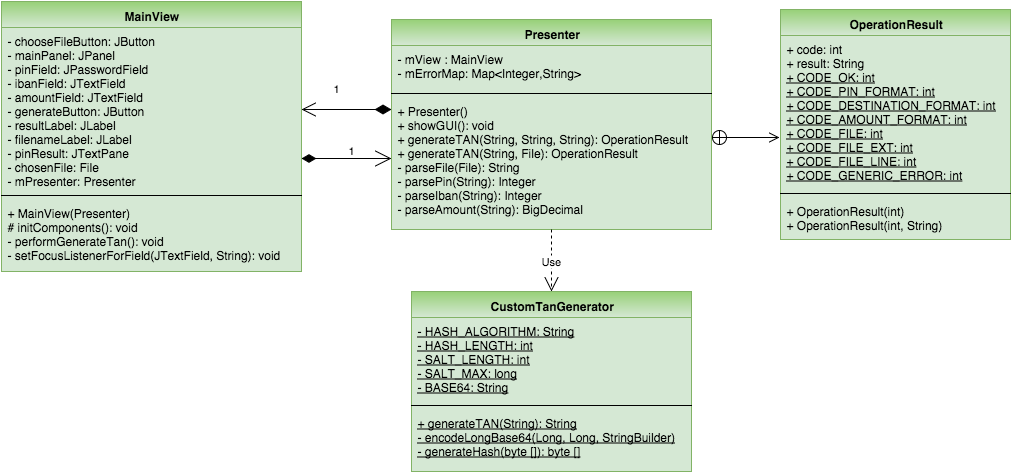

The diagram above was exported from draw.io. Its source (the exported page's mxGraphModel, read from the mxfile embedded in the PNG):
<mxGraphModel dx="1194" dy="895" grid="1" gridSize="10" guides="1" tooltips="1" connect="1" arrows="1" fold="1" page="1" pageScale="1" pageWidth="1169" pageHeight="826" background="#ffffff" math="0">
  <root>
    <mxCell id="0" />
    <mxCell id="1" parent="0" />
    <mxCell id="11" value="Presenter" style="swimlane;html=1;fontStyle=1;align=center;verticalAlign=top;childLayout=stackLayout;horizontal=1;startSize=26;horizontalStack=0;resizeParent=1;resizeLast=0;collapsible=1;marginBottom=0;swimlaneFillColor=#D5E8D4;plain-green;gradientDirection=north;" vertex="1" parent="1">
      <mxGeometry x="460" y="121" width="320" height="210" as="geometry" />
    </mxCell>
    <mxCell id="12" value="- mView : MainView&lt;div&gt;- mErrorMap: Map&amp;lt;Integer,String&amp;gt;&lt;/div&gt;&lt;div&gt;&lt;/div&gt;&lt;div&gt;&lt;br&gt;&lt;/div&gt;" style="text;html=1;strokeColor=none;fillColor=none;align=left;verticalAlign=top;spacingLeft=4;spacingRight=4;whiteSpace=wrap;overflow=hidden;rotatable=0;points=[[0,0.5],[1,0.5]];portConstraint=eastwest;" vertex="1" parent="11">
      <mxGeometry y="26" width="320" height="44" as="geometry" />
    </mxCell>
    <mxCell id="13" value="" style="line;html=1;strokeWidth=1;fillColor=none;align=left;verticalAlign=middle;spacingTop=-1;spacingLeft=3;spacingRight=3;rotatable=0;labelPosition=right;points=[];portConstraint=eastwest;" vertex="1" parent="11">
      <mxGeometry y="70" width="320" height="8" as="geometry" />
    </mxCell>
    <mxCell id="14" value="+ Presenter()&lt;div&gt;+ showGUI(): void&lt;/div&gt;&lt;div&gt;+ generateTAN(String, String, String): OperationResult&lt;/div&gt;&lt;div&gt;+ generateTAN(String, File): OperationResult&lt;/div&gt;&lt;div&gt;- parseFile(File): String&lt;/div&gt;&lt;div&gt;- parsePin(String): Integer&lt;/div&gt;&lt;div&gt;- parseIban(String): Integer&lt;/div&gt;&lt;div&gt;- parseAmount(String): BigDecimal&lt;/div&gt;" style="text;html=1;strokeColor=none;fillColor=none;align=left;verticalAlign=top;spacingLeft=4;spacingRight=4;whiteSpace=wrap;overflow=hidden;rotatable=0;points=[[0,0.5],[1,0.5]];portConstraint=eastwest;" vertex="1" parent="11">
      <mxGeometry y="78" width="320" height="122" as="geometry" />
    </mxCell>
    <mxCell id="36" value="CustomTanGenerator" style="swimlane;html=1;fontStyle=1;align=center;verticalAlign=top;childLayout=stackLayout;horizontal=1;startSize=26;horizontalStack=0;resizeParent=1;resizeLast=0;collapsible=1;marginBottom=0;swimlaneFillColor=#D5E8D4;plain-green;gradientDirection=north;" vertex="1" parent="1">
      <mxGeometry x="480" y="393" width="280" height="180" as="geometry" />
    </mxCell>
    <mxCell id="37" value="&lt;div&gt;&lt;u&gt;- HASH_ALGORITHM: String&lt;/u&gt;&lt;/div&gt;&lt;div&gt;&lt;u&gt;- HASH_LENGTH: int&lt;/u&gt;&lt;/div&gt;&lt;div&gt;&lt;u&gt;- SALT_LENGTH: int&lt;/u&gt;&lt;/div&gt;&lt;div&gt;&lt;u&gt;- SALT_MAX: long&lt;/u&gt;&lt;/div&gt;&lt;div&gt;&lt;u&gt;- BASE64: String&lt;/u&gt;&lt;/div&gt;" style="text;html=1;strokeColor=none;fillColor=none;align=left;verticalAlign=top;spacingLeft=4;spacingRight=4;whiteSpace=wrap;overflow=hidden;rotatable=0;points=[[0,0.5],[1,0.5]];portConstraint=eastwest;" vertex="1" parent="36">
      <mxGeometry y="26" width="280" height="84" as="geometry" />
    </mxCell>
    <mxCell id="38" value="" style="line;html=1;strokeWidth=1;fillColor=none;align=left;verticalAlign=middle;spacingTop=-1;spacingLeft=3;spacingRight=3;rotatable=0;labelPosition=right;points=[];portConstraint=eastwest;" vertex="1" parent="36">
      <mxGeometry y="110" width="280" height="8" as="geometry" />
    </mxCell>
    <mxCell id="39" value="&lt;u&gt;+ generateTAN(String): String&lt;/u&gt;&lt;div&gt;&lt;u&gt;- encodeLongBase64(Long, Long, StringBuilder)&lt;/u&gt;&lt;/div&gt;&lt;div&gt;&lt;u&gt;- generateHash(byte []): byte []&lt;/u&gt;&lt;/div&gt;" style="text;html=1;strokeColor=none;fillColor=none;align=left;verticalAlign=top;spacingLeft=4;spacingRight=4;whiteSpace=wrap;overflow=hidden;rotatable=0;points=[[0,0.5],[1,0.5]];portConstraint=eastwest;" vertex="1" parent="36">
      <mxGeometry y="118" width="280" height="52" as="geometry" />
    </mxCell>
    <mxCell id="29" value="MainView" style="swimlane;html=1;fontStyle=1;align=center;verticalAlign=top;childLayout=stackLayout;horizontal=1;startSize=26;horizontalStack=0;resizeParent=1;resizeLast=0;collapsible=1;marginBottom=0;swimlaneFillColor=#D5E8D4;plain-green;gradientDirection=north;" vertex="1" parent="1">
      <mxGeometry x="70" y="103" width="300" height="270" as="geometry" />
    </mxCell>
    <mxCell id="30" value="&lt;div&gt;- chooseFileButton: JButton&lt;/div&gt;&lt;div&gt;- mainPanel: JPanel&lt;/div&gt;&lt;div&gt;- pinField: JPasswordField&lt;/div&gt;&lt;div&gt;- ibanField: JTextField&lt;/div&gt;&lt;div&gt;- amountField: JTextField&lt;/div&gt;&lt;div&gt;- generateButton: JButton&lt;/div&gt;&lt;div&gt;- resultLabel: JLabel&lt;/div&gt;&lt;div&gt;- filenameLabel: JLabel&lt;/div&gt;&lt;div&gt;- pinResult: JTextPane&lt;/div&gt;&lt;div&gt;- chosenFile: File&lt;/div&gt;&lt;div&gt;- mPresenter: Presenter&lt;/div&gt;&lt;div&gt;&lt;br&gt;&lt;/div&gt;" style="text;html=1;strokeColor=none;fillColor=none;align=left;verticalAlign=top;spacingLeft=4;spacingRight=4;whiteSpace=wrap;overflow=hidden;rotatable=0;points=[[0,0.5],[1,0.5]];portConstraint=eastwest;" vertex="1" parent="29">
      <mxGeometry y="26" width="300" height="164" as="geometry" />
    </mxCell>
    <mxCell id="31" value="" style="line;html=1;strokeWidth=1;fillColor=none;align=left;verticalAlign=middle;spacingTop=-1;spacingLeft=3;spacingRight=3;rotatable=0;labelPosition=right;points=[];portConstraint=eastwest;" vertex="1" parent="29">
      <mxGeometry y="190" width="300" height="8" as="geometry" />
    </mxCell>
    <mxCell id="32" value="+ MainView(Presenter)&lt;div&gt;# initComponents(): void&lt;/div&gt;&lt;div&gt;- performGenerateTan(): void&lt;/div&gt;&lt;div&gt;- setFocusListenerForField(JTextField, String): void&lt;/div&gt;" style="text;html=1;strokeColor=none;fillColor=none;align=left;verticalAlign=top;spacingLeft=4;spacingRight=4;whiteSpace=wrap;overflow=hidden;rotatable=0;points=[[0,0.5],[1,0.5]];portConstraint=eastwest;" vertex="1" parent="29">
      <mxGeometry y="198" width="300" height="72" as="geometry" />
    </mxCell>
    <mxCell id="15" value="OperationResult" style="swimlane;html=1;fontStyle=1;align=center;verticalAlign=top;childLayout=stackLayout;horizontal=1;startSize=26;horizontalStack=0;resizeParent=1;resizeLast=0;collapsible=1;marginBottom=0;swimlaneFillColor=#D5E8D4;plain-green;gradientDirection=north;" vertex="1" parent="1">
      <mxGeometry x="849" y="111" width="230" height="230" as="geometry" />
    </mxCell>
    <mxCell id="16" value="&lt;div&gt;+ code: int&lt;/div&gt;&lt;div&gt;+ result: String&lt;/div&gt;&lt;div&gt;&lt;u&gt;+ CODE_OK: int&lt;/u&gt;&lt;/div&gt;&lt;div&gt;&lt;u&gt;+ CODE_PIN_FORMAT: int&lt;/u&gt;&lt;/div&gt;&lt;div&gt;&lt;u&gt;+ CODE_DESTINATION_FORMAT: int&lt;/u&gt;&lt;/div&gt;&lt;div&gt;&lt;u&gt;+ CODE_AMOUNT_FORMAT: int&lt;/u&gt;&lt;/div&gt;&lt;div&gt;&lt;u&gt;+ CODE_FILE: int&lt;/u&gt;&lt;/div&gt;&lt;div&gt;&lt;u&gt;+ CODE_FILE_EXT: int&lt;/u&gt;&lt;/div&gt;&lt;div&gt;&lt;u&gt;+ CODE_FILE_LINE: int&lt;/u&gt;&lt;/div&gt;&lt;div&gt;&lt;u&gt;+ CODE_GENERIC_ERROR: int&lt;/u&gt;&lt;/div&gt;&lt;div&gt;&lt;i&gt;&lt;br&gt;&lt;/i&gt;&lt;/div&gt;&lt;div&gt;&lt;br&gt;&lt;/div&gt;" style="text;html=1;strokeColor=none;fillColor=none;align=left;verticalAlign=top;spacingLeft=4;spacingRight=4;whiteSpace=wrap;overflow=hidden;rotatable=0;points=[[0,0.5],[1,0.5]];portConstraint=eastwest;" vertex="1" parent="15">
      <mxGeometry y="26" width="230" height="154" as="geometry" />
    </mxCell>
    <mxCell id="17" value="" style="line;html=1;strokeWidth=1;fillColor=none;align=left;verticalAlign=middle;spacingTop=-1;spacingLeft=3;spacingRight=3;rotatable=0;labelPosition=right;points=[];portConstraint=eastwest;" vertex="1" parent="15">
      <mxGeometry y="180" width="230" height="8" as="geometry" />
    </mxCell>
    <mxCell id="18" value="+ OperationResult(int)&lt;div&gt;+ OperationResult(int, String)&lt;/div&gt;" style="text;html=1;strokeColor=none;fillColor=none;align=left;verticalAlign=top;spacingLeft=4;spacingRight=4;whiteSpace=wrap;overflow=hidden;rotatable=0;points=[[0,0.5],[1,0.5]];portConstraint=eastwest;" vertex="1" parent="15">
      <mxGeometry y="188" width="230" height="42" as="geometry" />
    </mxCell>
    <mxCell id="27" value="" style="endArrow=open;startArrow=circlePlus;endFill=0;startFill=0;endSize=8;html=1;entryX=-0.004;entryY=0.662;entryPerimeter=0;" edge="1" parent="1" target="16">
      <mxGeometry width="160" relative="1" as="geometry">
        <mxPoint x="780" y="239" as="sourcePoint" />
        <mxPoint x="1040" y="351" as="targetPoint" />
      </mxGeometry>
    </mxCell>
    <mxCell id="34" value="1" style="endArrow=open;html=1;endSize=12;startArrow=diamondThin;startSize=14;startFill=1;edgeStyle=orthogonalEdgeStyle;align=left;verticalAlign=bottom;" edge="1" parent="1" target="30">
      <mxGeometry x="0.3333" y="-13" relative="1" as="geometry">
        <mxPoint x="460" y="211" as="sourcePoint" />
        <mxPoint x="410" y="212" as="targetPoint" />
        <Array as="points" />
        <mxPoint as="offset" />
      </mxGeometry>
    </mxCell>
    <mxCell id="41" value="1" style="endArrow=diamondThin;html=1;endSize=12;startArrow=open;startSize=14;startFill=0;edgeStyle=orthogonalEdgeStyle;align=left;verticalAlign=bottom;endFill=1;exitX=0;exitY=0.5;entryX=1;entryY=0.799;entryPerimeter=0;" edge="1" parent="1" source="14" target="30">
      <mxGeometry x="420" y="251" as="geometry">
        <mxPoint x="420" y="251" as="sourcePoint" />
        <mxPoint x="420" y="331" as="targetPoint" />
        <Array as="points">
          <mxPoint x="420" y="260" />
          <mxPoint x="420" y="260" />
        </Array>
        <mxPoint as="offset" />
      </mxGeometry>
    </mxCell>
    <mxCell id="42" value="Use" style="endArrow=open;endSize=12;dashed=1;html=1;entryX=0.5;entryY=0;exitX=0.5;exitY=1;" edge="1" parent="1" source="11" target="36">
      <mxGeometry width="160" relative="1" as="geometry">
        <mxPoint x="620" y="368" as="sourcePoint" />
        <mxPoint x="790" y="81" as="targetPoint" />
      </mxGeometry>
    </mxCell>
  </root>
</mxGraphModel>